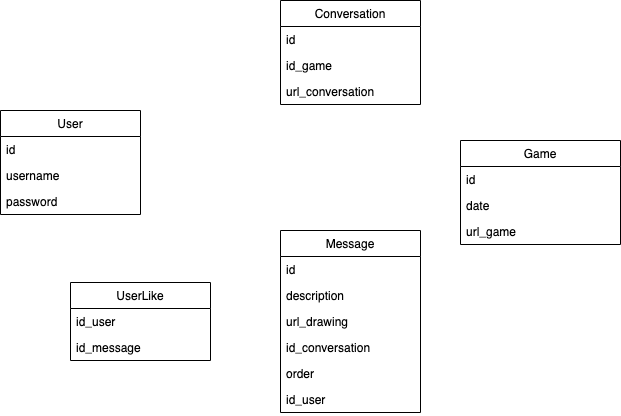

The diagram above was exported from draw.io. Its source (the exported page's mxGraphModel, read from the mxfile embedded in the PNG):
<mxGraphModel dx="988" dy="631" grid="1" gridSize="10" guides="1" tooltips="1" connect="1" arrows="1" fold="1" page="1" pageScale="1" pageWidth="827" pageHeight="1169" math="0" shadow="0">
  <root>
    <mxCell id="O0rBHHkHeC4_9uj6cvxC-0" />
    <mxCell id="O0rBHHkHeC4_9uj6cvxC-1" parent="O0rBHHkHeC4_9uj6cvxC-0" />
    <mxCell id="O0rBHHkHeC4_9uj6cvxC-5" value="User" style="swimlane;fontStyle=0;childLayout=stackLayout;horizontal=1;startSize=26;fillColor=none;horizontalStack=0;resizeParent=1;resizeParentMax=0;resizeLast=0;collapsible=1;marginBottom=0;" vertex="1" parent="O0rBHHkHeC4_9uj6cvxC-1">
      <mxGeometry x="100" y="150" width="140" height="104" as="geometry" />
    </mxCell>
    <mxCell id="O0rBHHkHeC4_9uj6cvxC-33" value="id" style="text;strokeColor=none;fillColor=none;align=left;verticalAlign=top;spacingLeft=4;spacingRight=4;overflow=hidden;rotatable=0;points=[[0,0.5],[1,0.5]];portConstraint=eastwest;" vertex="1" parent="O0rBHHkHeC4_9uj6cvxC-5">
      <mxGeometry y="26" width="140" height="26" as="geometry" />
    </mxCell>
    <mxCell id="O0rBHHkHeC4_9uj6cvxC-6" value="username" style="text;strokeColor=none;fillColor=none;align=left;verticalAlign=top;spacingLeft=4;spacingRight=4;overflow=hidden;rotatable=0;points=[[0,0.5],[1,0.5]];portConstraint=eastwest;" vertex="1" parent="O0rBHHkHeC4_9uj6cvxC-5">
      <mxGeometry y="52" width="140" height="26" as="geometry" />
    </mxCell>
    <mxCell id="O0rBHHkHeC4_9uj6cvxC-7" value="password" style="text;strokeColor=none;fillColor=none;align=left;verticalAlign=top;spacingLeft=4;spacingRight=4;overflow=hidden;rotatable=0;points=[[0,0.5],[1,0.5]];portConstraint=eastwest;" vertex="1" parent="O0rBHHkHeC4_9uj6cvxC-5">
      <mxGeometry y="78" width="140" height="26" as="geometry" />
    </mxCell>
    <mxCell id="O0rBHHkHeC4_9uj6cvxC-9" value="Game" style="swimlane;fontStyle=0;align=center;verticalAlign=top;childLayout=stackLayout;horizontal=1;startSize=26;horizontalStack=0;resizeParent=1;resizeParentMax=0;resizeLast=0;collapsible=1;marginBottom=0;fillColor=none;" vertex="1" parent="O0rBHHkHeC4_9uj6cvxC-1">
      <mxGeometry x="560" y="180" width="160" height="104" as="geometry" />
    </mxCell>
    <mxCell id="O0rBHHkHeC4_9uj6cvxC-10" value="id" style="text;strokeColor=none;fillColor=none;align=left;verticalAlign=top;spacingLeft=4;spacingRight=4;overflow=hidden;rotatable=0;points=[[0,0.5],[1,0.5]];portConstraint=eastwest;" vertex="1" parent="O0rBHHkHeC4_9uj6cvxC-9">
      <mxGeometry y="26" width="160" height="26" as="geometry" />
    </mxCell>
    <mxCell id="O0rBHHkHeC4_9uj6cvxC-18" value="date" style="text;strokeColor=none;fillColor=none;align=left;verticalAlign=top;spacingLeft=4;spacingRight=4;overflow=hidden;rotatable=0;points=[[0,0.5],[1,0.5]];portConstraint=eastwest;" vertex="1" parent="O0rBHHkHeC4_9uj6cvxC-9">
      <mxGeometry y="52" width="160" height="26" as="geometry" />
    </mxCell>
    <mxCell id="O0rBHHkHeC4_9uj6cvxC-31" value="url_game" style="text;strokeColor=none;fillColor=none;align=left;verticalAlign=top;spacingLeft=4;spacingRight=4;overflow=hidden;rotatable=0;points=[[0,0.5],[1,0.5]];portConstraint=eastwest;" vertex="1" parent="O0rBHHkHeC4_9uj6cvxC-9">
      <mxGeometry y="78" width="160" height="26" as="geometry" />
    </mxCell>
    <mxCell id="O0rBHHkHeC4_9uj6cvxC-14" value="Message" style="swimlane;fontStyle=0;childLayout=stackLayout;horizontal=1;startSize=26;fillColor=none;horizontalStack=0;resizeParent=1;resizeParentMax=0;resizeLast=0;collapsible=1;marginBottom=0;" vertex="1" parent="O0rBHHkHeC4_9uj6cvxC-1">
      <mxGeometry x="380" y="270" width="140" height="182" as="geometry" />
    </mxCell>
    <mxCell id="O0rBHHkHeC4_9uj6cvxC-19" value="id" style="text;strokeColor=none;fillColor=none;align=left;verticalAlign=top;spacingLeft=4;spacingRight=4;overflow=hidden;rotatable=0;points=[[0,0.5],[1,0.5]];portConstraint=eastwest;" vertex="1" parent="O0rBHHkHeC4_9uj6cvxC-14">
      <mxGeometry y="26" width="140" height="26" as="geometry" />
    </mxCell>
    <mxCell id="O0rBHHkHeC4_9uj6cvxC-15" value="description" style="text;strokeColor=none;fillColor=none;align=left;verticalAlign=top;spacingLeft=4;spacingRight=4;overflow=hidden;rotatable=0;points=[[0,0.5],[1,0.5]];portConstraint=eastwest;" vertex="1" parent="O0rBHHkHeC4_9uj6cvxC-14">
      <mxGeometry y="52" width="140" height="26" as="geometry" />
    </mxCell>
    <mxCell id="O0rBHHkHeC4_9uj6cvxC-16" value="url_drawing" style="text;strokeColor=none;fillColor=none;align=left;verticalAlign=top;spacingLeft=4;spacingRight=4;overflow=hidden;rotatable=0;points=[[0,0.5],[1,0.5]];portConstraint=eastwest;" vertex="1" parent="O0rBHHkHeC4_9uj6cvxC-14">
      <mxGeometry y="78" width="140" height="26" as="geometry" />
    </mxCell>
    <mxCell id="O0rBHHkHeC4_9uj6cvxC-24" value="id_conversation" style="text;strokeColor=none;fillColor=none;align=left;verticalAlign=top;spacingLeft=4;spacingRight=4;overflow=hidden;rotatable=0;points=[[0,0.5],[1,0.5]];portConstraint=eastwest;" vertex="1" parent="O0rBHHkHeC4_9uj6cvxC-14">
      <mxGeometry y="104" width="140" height="26" as="geometry" />
    </mxCell>
    <mxCell id="O0rBHHkHeC4_9uj6cvxC-26" value="order" style="text;strokeColor=none;fillColor=none;align=left;verticalAlign=top;spacingLeft=4;spacingRight=4;overflow=hidden;rotatable=0;points=[[0,0.5],[1,0.5]];portConstraint=eastwest;" vertex="1" parent="O0rBHHkHeC4_9uj6cvxC-14">
      <mxGeometry y="130" width="140" height="26" as="geometry" />
    </mxCell>
    <mxCell id="O0rBHHkHeC4_9uj6cvxC-30" value="id_user" style="text;strokeColor=none;fillColor=none;align=left;verticalAlign=top;spacingLeft=4;spacingRight=4;overflow=hidden;rotatable=0;points=[[0,0.5],[1,0.5]];portConstraint=eastwest;" vertex="1" parent="O0rBHHkHeC4_9uj6cvxC-14">
      <mxGeometry y="156" width="140" height="26" as="geometry" />
    </mxCell>
    <mxCell id="O0rBHHkHeC4_9uj6cvxC-27" value="Conversation" style="swimlane;fontStyle=0;childLayout=stackLayout;horizontal=1;startSize=26;fillColor=none;horizontalStack=0;resizeParent=1;resizeParentMax=0;resizeLast=0;collapsible=1;marginBottom=0;" vertex="1" parent="O0rBHHkHeC4_9uj6cvxC-1">
      <mxGeometry x="380" y="40" width="140" height="104" as="geometry" />
    </mxCell>
    <mxCell id="O0rBHHkHeC4_9uj6cvxC-28" value="id" style="text;strokeColor=none;fillColor=none;align=left;verticalAlign=top;spacingLeft=4;spacingRight=4;overflow=hidden;rotatable=0;points=[[0,0.5],[1,0.5]];portConstraint=eastwest;" vertex="1" parent="O0rBHHkHeC4_9uj6cvxC-27">
      <mxGeometry y="26" width="140" height="26" as="geometry" />
    </mxCell>
    <mxCell id="O0rBHHkHeC4_9uj6cvxC-29" value="id_game" style="text;strokeColor=none;fillColor=none;align=left;verticalAlign=top;spacingLeft=4;spacingRight=4;overflow=hidden;rotatable=0;points=[[0,0.5],[1,0.5]];portConstraint=eastwest;" vertex="1" parent="O0rBHHkHeC4_9uj6cvxC-27">
      <mxGeometry y="52" width="140" height="26" as="geometry" />
    </mxCell>
    <mxCell id="O0rBHHkHeC4_9uj6cvxC-32" value="url_conversation" style="text;strokeColor=none;fillColor=none;align=left;verticalAlign=top;spacingLeft=4;spacingRight=4;overflow=hidden;rotatable=0;points=[[0,0.5],[1,0.5]];portConstraint=eastwest;" vertex="1" parent="O0rBHHkHeC4_9uj6cvxC-27">
      <mxGeometry y="78" width="140" height="26" as="geometry" />
    </mxCell>
    <mxCell id="O0rBHHkHeC4_9uj6cvxC-35" value="UserLike" style="swimlane;fontStyle=0;childLayout=stackLayout;horizontal=1;startSize=26;fillColor=none;horizontalStack=0;resizeParent=1;resizeParentMax=0;resizeLast=0;collapsible=1;marginBottom=0;" vertex="1" parent="O0rBHHkHeC4_9uj6cvxC-1">
      <mxGeometry x="170" y="322" width="140" height="78" as="geometry" />
    </mxCell>
    <mxCell id="O0rBHHkHeC4_9uj6cvxC-36" value="id_user" style="text;strokeColor=none;fillColor=none;align=left;verticalAlign=top;spacingLeft=4;spacingRight=4;overflow=hidden;rotatable=0;points=[[0,0.5],[1,0.5]];portConstraint=eastwest;" vertex="1" parent="O0rBHHkHeC4_9uj6cvxC-35">
      <mxGeometry y="26" width="140" height="26" as="geometry" />
    </mxCell>
    <mxCell id="O0rBHHkHeC4_9uj6cvxC-37" value="id_message" style="text;strokeColor=none;fillColor=none;align=left;verticalAlign=top;spacingLeft=4;spacingRight=4;overflow=hidden;rotatable=0;points=[[0,0.5],[1,0.5]];portConstraint=eastwest;" vertex="1" parent="O0rBHHkHeC4_9uj6cvxC-35">
      <mxGeometry y="52" width="140" height="26" as="geometry" />
    </mxCell>
  </root>
</mxGraphModel>